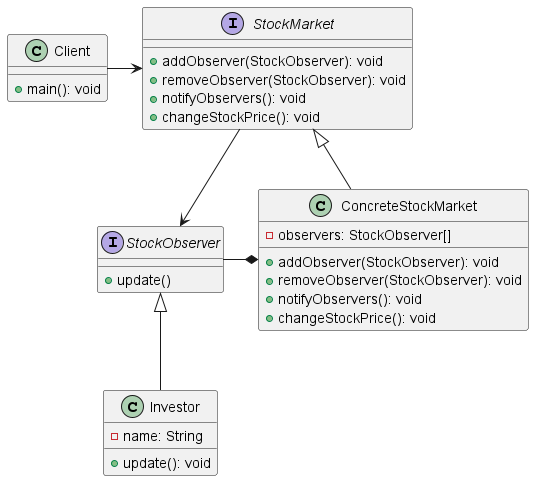

The diagram above was rendered by PlantUML. Its source (embedded in the PNG):
@startuml

Interface StockObserver {
    +update()
}

Class Investor {
    -name: String
    +update(): void
}

Interface StockMarket {
    +addObserver(StockObserver): void
    +removeObserver(StockObserver): void
    +notifyObservers(): void
    +changeStockPrice(): void
}

Class ConcreteStockMarket {
    -observers: StockObserver[]
    +addObserver(StockObserver): void
    +removeObserver(StockObserver): void
    +notifyObservers(): void
    +changeStockPrice(): void
}

Class Client {
    +main(): void
}

Client -r-> StockMarket
StockMarket --> StockObserver
StockMarket <|-- ConcreteStockMarket
StockObserver <|-- Investor
ConcreteStockMarket *-l- StockObserver



@enduml